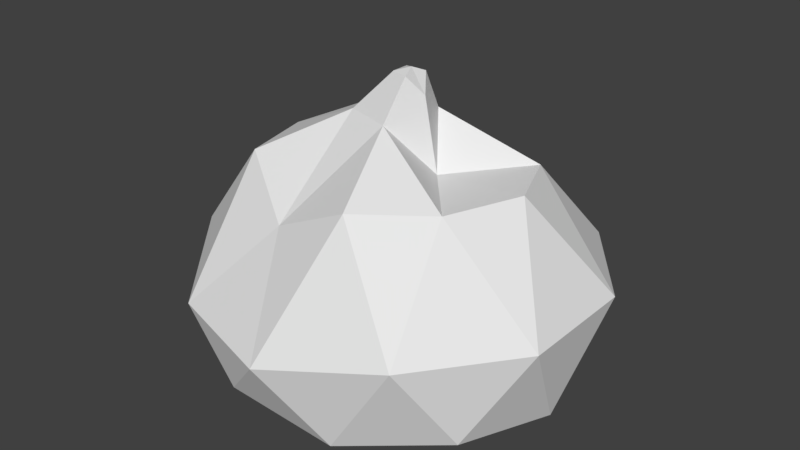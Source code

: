 # Source: Trash.blend  (saved by Blender 2.79.0; exported with 4.5.12 LTS)
import bpy
from mathutils import Matrix  # noqa: F401  (used for matrix-valued properties, if any)

bpy.ops.wm.read_factory_settings(use_empty=True)
scene = bpy.context.scene
scene.name = 'Scene'

# ---- collections
col_collection_1 = bpy.data.collections.new('Collection 1'); scene.collection.children.link(col_collection_1)

# ---- world
world_world = bpy.data.worlds.new('World'); scene.world = world_world
world_world.color = (0.05088, 0.05088, 0.05088)
world_world.use_sun_shadow = False
world_world.sun_shadow_jitter_overblur = 0.0
world_world.cycles.sampling_method = 'MANUAL'

# ---- meshes
me_icosphere = bpy.data.meshes.new('Icosphere')
me_icosphere.from_pydata([(0.0, 0.0, -0.01179), (0.2021, -0.1397, 0.04059), (-0.0772, -0.226, 0.04059), (-0.2498, 0.0, 0.04059), (-0.0772, 0.226, 0.04059), (0.2021, 0.1397, 0.04059), (0.05656, -0.1656, 0.2978), (-0.1481, -0.1023, 0.2978), (-0.1481, 0.1023, 0.2603), (0.05656, 0.1656, 0.1967), (0.183, 3.969e-10, 0.2978), (-0.04538, -0.1328, 0.002822), (0.1188, -0.08209, 0.002822), (0.07342, -0.2149, 0.01973), (0.2376, 0.0, 0.01973), (0.1188, 0.08209, 0.002822), (-0.1468, 0.0, 0.002823), (-0.1922, -0.1328, 0.01973), (-0.04538, 0.1328, 0.002822), (-0.1922, 0.1328, 0.01973), (0.07342, 0.2149, 0.01973), (0.2656, -0.08209, 0.1594), (0.2656, 0.08209, 0.1594), (0.0, -0.2656, 0.1219), (0.1642, -0.2149, 0.1594), (-0.2656, -0.08209, 0.1594), (-0.1642, -0.2149, 0.1219), (-0.1642, 0.2149, 0.1594), (-0.2656, 0.08209, 0.1594), (0.1642, 0.2149, 0.1594), (0.0, 0.2656, 0.1594), (0.1408, -0.09731, 0.2955), (-0.05379, -0.1574, 0.2441), (-0.1741, 3.969e-10, 0.2955), (-0.05379, 0.1574, 0.2908), (0.1408, 0.09731, 0.2908), (0.01782, -0.05217, 0.3561), (0.05768, 2.128e-10, 0.2871), (-0.04666, -0.03224, 0.3561), (-0.04666, 0.03224, 0.3561), (0.01782, 0.05217, 0.3488), (0.03675, 0.002257, 0.3821), (0.0155, 0.002257, 0.4132), (0.02206, -0.01696, 0.4075), (-0.001694, -0.009622, 0.4075), (-0.001694, 0.01414, 0.4075), (0.02206, 0.02148, 0.4048), (0.05768, 2.128e-10, 0.2871), (0.01782, 0.05217, 0.3488), (-0.04666, 0.03224, 0.3561), (-0.04666, -0.03224, 0.3561), (0.01782, -0.05217, 0.3561)], [], [(0, 12, 11), (1, 12, 14), (0, 11, 16), (0, 16, 18), (0, 18, 15), (1, 14, 21), (2, 13, 23), (3, 17, 25), (4, 19, 27), (5, 20, 29), (1, 21, 24), (2, 23, 26), (3, 25, 28), (4, 27, 30), (5, 29, 22), (6, 31, 51), (7, 32, 38), (8, 33, 49), (9, 34, 48), (10, 35, 47), (50, 36, 43, 44), (47, 35, 48), (35, 9, 48), (37, 40, 46, 41), (48, 34, 49), (34, 8, 49), (39, 50, 44, 45), (49, 33, 38), (33, 7, 38), (36, 37, 41, 43), (38, 32, 51), (32, 6, 51), (40, 39, 45, 46), (51, 31, 47), (31, 10, 47), (22, 35, 10), (22, 29, 35), (29, 9, 35), (30, 34, 9), (30, 27, 34), (27, 8, 34), (28, 33, 8), (28, 25, 33), (25, 7, 33), (26, 32, 7), (26, 23, 32), (23, 6, 32), (24, 31, 6), (24, 21, 31), (21, 10, 31), (29, 30, 9), (29, 20, 30), (20, 4, 30), (27, 28, 8), (27, 19, 28), (19, 3, 28), (25, 26, 7), (25, 17, 26), (17, 2, 26), (23, 24, 6), (23, 13, 24), (13, 1, 24), (21, 22, 10), (21, 14, 22), (14, 5, 22), (15, 20, 5), (15, 18, 20), (18, 4, 20), (18, 19, 4), (18, 16, 19), (16, 3, 19), (16, 17, 3), (16, 11, 17), (11, 2, 17), (14, 15, 5), (14, 12, 15), (12, 0, 15), (11, 13, 2), (11, 12, 13), (12, 1, 13), (41, 46, 42), (46, 45, 42), (45, 44, 42), (44, 43, 42), (43, 41, 42)])
me_icosphere.use_remesh_preserve_volume = False
me_icosphere.use_remesh_preserve_attributes = False
me_icosphere.use_mirror_vertex_groups = False
me_icosphere.update()

# ---- objects
ob_icosphere = bpy.data.objects.new('Icosphere', me_icosphere)

# ---- transforms, parenting, visibility, modifiers, constraints
ob_icosphere.location = (0.0, 0.0, 0.0)
ob_icosphere.lineart.crease_threshold = 0.0

# ---- collection membership
col_collection_1.objects.link(ob_icosphere)

# ---- scene / render settings (as saved in the file)
scene.frame_start = 1; scene.frame_end = 250; scene.frame_set(1)
scene.render.engine = 'BLENDER_EEVEE_NEXT'
scene.render.resolution_percentage = 50
scene.render.dither_intensity = 0.0
scene.cycles.use_denoising = False
scene.cycles.samples = 128
scene.cycles.sampling_pattern = 'TABULATED_SOBOL'
scene.cycles.use_adaptive_sampling = False
scene.cycles.use_light_tree = False
scene.cycles.blur_glossy = 0.0
scene.cycles.sample_clamp_indirect = 0.0
scene.view_settings.view_transform = 'Standard'
bpy.context.view_layer.update()

# ---- added for rendering (the .blend has no active camera and no usable light): camera, sun
cam_auto = bpy.data.cameras.new('AutoCamera')
cam_auto.lens = 50.0
cam_auto.sensor_width = 36.0
cam_auto.clip_end = 1000.0
ob_auto_camera = bpy.data.objects.new('AutoCamera', cam_auto)
scene.collection.objects.link(ob_auto_camera)
ob_auto_camera.location = (0.79869, -0.958428, 0.839668)
ob_auto_camera.rotation_euler = (1.09748, -7.21219e-08, 0.694738)
scene.camera = ob_auto_camera
light_auto_sun = bpy.data.lights.new('AutoSun', 'SUN')
light_auto_sun.energy = 3.0
light_auto_sun.angle = 0.0523599
ob_auto_sun = bpy.data.objects.new('AutoSun', light_auto_sun)
scene.collection.objects.link(ob_auto_sun)
ob_auto_sun.rotation_euler = (0.872665, 0.174533, 0.523599)
bpy.context.view_layer.update()
